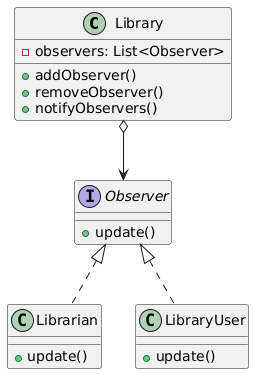

The diagram above was rendered by PlantUML. Its source (embedded in the PNG):
@startuml
class Library {
  -observers: List<Observer>
  +addObserver()
  +removeObserver()
  +notifyObservers()
}

interface Observer {
  +update()
}

class Librarian {
  +update()
}

class LibraryUser {
  +update()
}

Library o--> Observer
Observer <|.. Librarian
Observer <|.. LibraryUser
@enduml